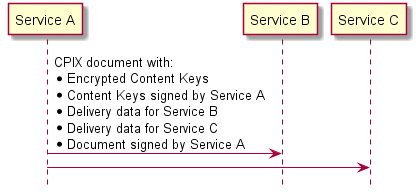

The diagram above was rendered by PlantUML. Its source (embedded in the PNG):
@startuml
hide footbox

participant "Service A" as A
participant "Service B" as B
participant "Service C" as C

A->B: CPIX document with:\n* Encrypted Content Keys\n* Content Keys signed by Service A\n* Delivery data for Service B\n* Delivery data for Service C\n* Document signed by Service A

A->C:

@enduml